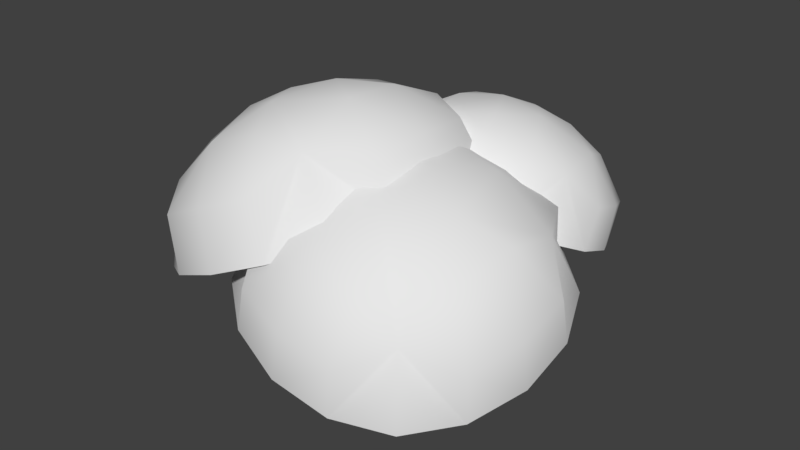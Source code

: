 # Source: bush02.blend  (saved by Blender 2.79.0; exported with 4.5.12 LTS)
import bpy
from mathutils import Matrix  # noqa: F401  (used for matrix-valued properties, if any)

bpy.ops.wm.read_factory_settings(use_empty=True)
scene = bpy.context.scene
scene.name = 'Scene'

# ---- collections
col_collection_1 = bpy.data.collections.new('Collection 1'); scene.collection.children.link(col_collection_1)

# ---- materials (node trees are filled in below, after node groups)
mat_bush01 = bpy.data.materials.new('bush01')
mat_bush01.alpha_threshold = 0.0
mat_bush01.use_transparent_shadow = False
mat_bush01.roughness = 0.5
mat_bush_branch01 = bpy.data.materials.new('bush_branch01')
mat_bush_branch01.alpha_threshold = 0.0
mat_bush_branch01.use_transparent_shadow = False
mat_bush_branch01.diffuse_color = (0.1376, 0.03852, 0.01579, 1.0)
mat_bush_branch01.roughness = 0.5
mat_bush_branch01.specular_intensity = 0.0

# ---- material node trees

# ---- world
world_world = bpy.data.worlds.new('World'); scene.world = world_world
world_world.color = (0.05088, 0.05088, 0.05088)
world_world.use_sun_shadow = False
world_world.sun_shadow_jitter_overblur = 0.0
world_world.cycles.sampling_method = 'MANUAL'

# ---- meshes
me_bush02 = bpy.data.meshes.new('bush02')
me_bush02.from_pydata([(-0.5298, -0.07064, 0.3632), (-0.5097, -0.2192, 0.3678), (-0.4544, -0.01725, 0.5278), (-0.5102, 0.07877, 0.3664), (-0.4492, -0.1713, 0.5199), (-0.1935, 0.2977, 0.513), (-0.3276, 0.2775, 0.449), (-0.1934, 0.1618, 0.6441), (-0.05494, 0.2784, 0.5692), (-0.3303, 0.1603, 0.5729), (0.143, -0.07052, 0.6629), (0.1261, 0.07807, 0.6511), (-0.02981, -0.1239, 0.717), (0.1274, -0.2199, 0.6505), (-0.02747, 0.03014, 0.7078), (-0.1933, -0.4388, 0.5131), (-0.05603, -0.4186, 0.5699), (-0.2908, -0.303, 0.6007), (-0.3278, -0.4196, 0.4477), (-0.1463, -0.3014, 0.6549), (-0.2641, -0.07058, 0.6716), (-0.3012, 0.03938, 0.6424), (-0.3598, -0.1164, 0.6163), (-0.2175, -0.1805, 0.6797), (-0.1589, -0.02472, 0.7058), (-0.4724, 0.08802, 0.2299), (-0.4965, -0.07058, 0.2192), (-0.4724, -0.2292, 0.2299), (-0.4249, -0.2999, 0.465), (0.0105, 0.2995, 0.4451), (-0.1344, 0.3259, 0.3805), (-0.2792, 0.2995, 0.316), (0.2037, -0.2292, 0.5311), (0.2278, -0.07058, 0.5419), (0.2037, 0.08802, 0.5311), (-0.2792, -0.4406, 0.316), (-0.1344, -0.4671, 0.3805), (0.0105, -0.4406, 0.4451), (-0.4, -0.3613, 0.2622), (-0.4, 0.2202, 0.2622), (-0.4234, 0.1604, 0.4656), (0.1312, -0.3613, 0.4989), (-0.004371, -0.3016, 0.6523), (0.1312, 0.2202, 0.4989), (-0.002882, 0.1588, 0.653), (-0.02783, 0.06859, -0.01186), (-0.02612, 0.3923, 0.3308), (-0.001701, 0.09838, -0.01552), (0.0006077, 0.4244, 0.3256), (0.03442, 0.08206, -0.01397), (0.03588, 0.4047, 0.329), (0.03029, 0.04255, -0.009937), (0.03147, 0.3618, 0.3341), (-0.008097, 0.03423, -0.009001), (-0.007625, 0.354, 0.3353), (-0.03256, 0.2023, 0.102), (-0.03686, 0.3123, 0.2074), (-0.007554, 0.3404, 0.1967), (-0.002618, 0.2322, 0.09353), (0.03391, 0.3233, 0.2014), (0.03693, 0.2157, 0.09675), (0.02787, 0.2858, 0.2135), (0.03332, 0.1729, 0.1078), (-0.01437, 0.2804, 0.2166), (-0.01108, 0.1675, 0.1114), (0.09807, -0.1169, -0.01186), (0.1897, -0.2237, 0.3308), (0.09938, -0.1565, -0.01552), (0.1805, -0.2657, 0.3256), (0.06187, -0.1693, -0.01397), (0.129, -0.277, 0.329), (0.03786, -0.1377, -0.009937), (0.1035, -0.243, 0.3341), (0.06017, -0.1054, -0.009001), (0.1428, -0.2092, 0.3353), (0.1301, -0.1517, 0.102), (0.1449, -0.1631, 0.2074), (0.1388, -0.2055, 0.1967), (0.1302, -0.1953, 0.09353), (0.08902, -0.2214, 0.2014), (0.08915, -0.2095, 0.09675), (0.06538, -0.1885, 0.2135), (0.06166, -0.175, 0.1078), (0.09967, -0.1538, 0.2166), (0.08754, -0.138, 0.1114), (0.004236, -0.2017, -0.01186), (-0.03668, -0.3433, 0.3308), (-0.01924, -0.2337, -0.01552), (-0.06056, -0.3776, 0.3256), (-0.05663, -0.2205, -0.01397), (-0.0974, -0.361, 0.329), (-0.05589, -0.1808, -0.009937), (-0.09667, -0.3179, 0.3341), (-0.01836, -0.1692, -0.009001), (-0.05839, -0.3068, 0.3353), (0.007289, -0.249, 0.102), (-0.01064, -0.2667, 0.2074), (-0.0363, -0.2998, 0.1967), (-0.01956, -0.2833, 0.09353), (-0.07993, -0.2851, 0.2014), (-0.06064, -0.269, 0.09675), (-0.0768, -0.2448, 0.2135), (-0.06083, -0.2249, 0.1078), (-0.03583, -0.2346, 0.2166), (-0.01771, -0.2119, 0.1114), (-0.1038, -0.07738, -0.01186), (-0.2928, -0.01965, 0.3308), (-0.1342, -0.05194, -0.01552), (-0.3255, 0.00635, 0.3256), (-0.1187, -0.01546, -0.01397), (-0.3066, 0.04206, 0.329), (-0.07908, -0.01927, -0.009937), (-0.2637, 0.03862, 0.3341), (-0.06993, -0.05688, -0.009001), (-0.255, -0.0002841, 0.3353), (-0.152, -0.07732, 0.102), (-0.1912, -0.05471, 0.2074), (-0.2217, -0.02716, 0.1967), (-0.1844, -0.04839, 0.09353), (-0.2051, 0.01559, 0.2014), (-0.1677, -0.008272, 0.09675), (-0.1642, 0.009788, 0.2135), (-0.1235, -0.01088, 0.1078), (-0.1572, -0.03165, 0.2166), (-0.1134, -0.05471, 0.1114), (0.1588, -0.009043, -0.01186), (0.3454, -0.01191, 0.3308), (0.191, -0.03216, -0.01552), (0.3799, -0.03541, 0.3256), (0.1783, -0.06969, -0.01397), (0.3637, -0.07243, 0.329), (0.1385, -0.0694, -0.009937), (0.3207, -0.07218, 0.3341), (0.1265, -0.03201, -0.009001), (0.3091, -0.03403, 0.3353), (0.2068, -0.004866, 0.102), (0.2448, -0.006142, 0.2074), (0.2774, -0.0321, 0.1967), (0.2412, -0.03145, 0.09353), (0.2638, -0.07529, 0.2014), (0.2275, -0.07261, 0.09675), (0.2227, -0.07323, 0.2135), (0.1833, -0.07334, 0.1078), (0.2126, -0.03195, 0.2166), (0.17, -0.03028, 0.1114), (-0.173, -0.1314, 0.5289), (-0.1788, -0.27, 0.4867), (-0.01212, -0.1261, 0.6148), (-0.1325, 0.006422, 0.5533), (-0.03724, -0.2666, 0.5711), (0.2271, 0.1738, 0.5186), (0.08524, 0.1706, 0.5482), (0.2814, 0.01186, 0.5826), (0.3615, 0.1427, 0.4717), (0.1362, 0.02783, 0.613), (0.5101, -0.2031, 0.3417), (0.5141, -0.0625, 0.3769), (0.402, -0.2703, 0.4725), (0.4673, -0.3383, 0.3084), (0.423, -0.125, 0.4993), (0.1099, -0.5083, 0.3522), (0.2501, -0.5031, 0.3154), (0.1085, -0.4083, 0.5047), (-0.0267, -0.4746, 0.3899), (0.2495, -0.4194, 0.4575), (0.2068, -0.2121, 0.5924), (0.1793, -0.1028, 0.6184), (0.095, -0.2409, 0.5995), (0.2293, -0.3155, 0.5455), (0.3136, -0.1774, 0.5644), (-0.1814, 0.05326, 0.434), (-0.2312, -0.09105, 0.4049), (-0.232, -0.2405, 0.3623), (-0.07114, -0.3702, 0.4878), (0.3425, 0.1976, 0.3474), (0.1997, 0.2375, 0.3937), (0.04836, 0.2285, 0.428), (0.4544, -0.3127, 0.1742), (0.5042, -0.1684, 0.2033), (0.505, -0.01892, 0.2459), (-0.06955, -0.457, 0.2608), (0.07332, -0.497, 0.2145), (0.2246, -0.4879, 0.1802), (-0.1795, -0.3707, 0.3123), (-0.08685, 0.1679, 0.4437), (0.003709, 0.05606, 0.5914), (0.3598, -0.4274, 0.1645), (0.3555, -0.4166, 0.3704), (0.4525, 0.1112, 0.2959), (0.4304, 0.009647, 0.474), (-0.1315, 0.2617, 0.558), (-0.09022, 0.1607, 0.5898), (-0.02614, 0.3496, 0.5985), (-0.1457, 0.3653, 0.512), (0.001922, 0.2411, 0.6318), (0.06652, 0.558, 0.3883), (-0.0375, 0.5257, 0.4208), (0.1471, 0.5061, 0.4945), (0.1771, 0.5606, 0.3597), (0.03495, 0.4843, 0.5196), (0.3997, 0.3475, 0.4094), (0.3573, 0.4462, 0.3723), (0.3287, 0.3303, 0.5324), (0.4125, 0.2409, 0.4486), (0.2979, 0.4334, 0.4865), (0.2017, 0.05118, 0.5792), (0.3046, 0.0812, 0.5413), (0.1554, 0.1738, 0.6365), (0.08969, 0.04558, 0.6009), (0.2649, 0.1901, 0.5986), (0.159, 0.3559, 0.6023), (0.1041, 0.4228, 0.5751), (0.08644, 0.3081, 0.6285), (0.2106, 0.2821, 0.6136), (0.2282, 0.3968, 0.5603), (-0.1827, 0.3278, 0.4182), (-0.1727, 0.2156, 0.4646), (-0.1245, 0.1096, 0.5004), (0.01679, 0.1348, 0.6241), (0.1598, 0.5348, 0.2567), (0.04059, 0.5346, 0.2819), (-0.06895, 0.4979, 0.3207), (0.4093, 0.1956, 0.3511), (0.3993, 0.3078, 0.3047), (0.3511, 0.4139, 0.2689), (0.06681, -0.01137, 0.5126), (0.186, -0.01112, 0.4874), (0.2956, 0.02551, 0.4486), (-0.04306, 0.02783, 0.5187), (-0.1497, 0.428, 0.3679), (-0.06647, 0.4517, 0.5045), (0.3764, 0.09544, 0.4014), (0.3491, 0.1872, 0.5317), (0.2697, 0.4956, 0.2506), (0.2658, 0.5041, 0.4121)], [], [(1, 28, 4), (0, 2, 3), (6, 40, 9), (5, 7, 8), (11, 44, 14), (10, 12, 13), (16, 42, 19), (15, 17, 18), (20, 24, 21), (20, 21, 22), (20, 22, 23), (20, 23, 24), (28, 1, 27, 38), (4, 2, 0, 1), (26, 0, 3, 25), (1, 0, 26, 27), (3, 2, 40), (25, 3, 40, 39), (6, 5, 30, 31), (40, 6, 31, 39), (9, 7, 5, 6), (30, 5, 8, 29), (8, 7, 44), (29, 8, 44, 43), (11, 10, 33, 34), (44, 11, 34, 43), (14, 12, 10, 11), (33, 10, 13, 32), (13, 12, 42), (32, 13, 42, 41), (16, 15, 36, 37), (42, 16, 37, 41), (19, 17, 15, 16), (36, 15, 18, 35), (18, 17, 28), (35, 18, 28, 38), (44, 7, 24, 14), (21, 24, 7), (24, 12, 14), (40, 2, 21, 9), (22, 21, 2), (21, 7, 9), (28, 17, 22, 4), (23, 22, 17), (22, 2, 4), (42, 12, 23, 19), (24, 23, 12), (23, 17, 19), (56, 46, 48, 57), (57, 48, 50, 59), (59, 50, 52, 61), (48, 46, 54, 52, 50), (61, 52, 54, 63), (63, 54, 46, 56), (45, 47, 49, 51, 53), (53, 64, 55, 45), (64, 63, 56, 55), (51, 62, 64, 53), (62, 61, 63, 64), (49, 60, 62, 51), (60, 59, 61, 62), (47, 58, 60, 49), (58, 57, 59, 60), (45, 55, 58, 47), (55, 56, 57, 58), (76, 66, 68, 77), (77, 68, 70, 79), (79, 70, 72, 81), (68, 66, 74, 72, 70), (81, 72, 74, 83), (83, 74, 66, 76), (65, 67, 69, 71, 73), (73, 84, 75, 65), (84, 83, 76, 75), (71, 82, 84, 73), (82, 81, 83, 84), (69, 80, 82, 71), (80, 79, 81, 82), (67, 78, 80, 69), (78, 77, 79, 80), (65, 75, 78, 67), (75, 76, 77, 78), (96, 86, 88, 97), (97, 88, 90, 99), (99, 90, 92, 101), (88, 86, 94, 92, 90), (101, 92, 94, 103), (103, 94, 86, 96), (85, 87, 89, 91, 93), (93, 104, 95, 85), (104, 103, 96, 95), (91, 102, 104, 93), (102, 101, 103, 104), (89, 100, 102, 91), (100, 99, 101, 102), (87, 98, 100, 89), (98, 97, 99, 100), (85, 95, 98, 87), (95, 96, 97, 98), (116, 106, 108, 117), (117, 108, 110, 119), (119, 110, 112, 121), (108, 106, 114, 112, 110), (121, 112, 114, 123), (123, 114, 106, 116), (105, 107, 109, 111, 113), (113, 124, 115, 105), (124, 123, 116, 115), (111, 122, 124, 113), (122, 121, 123, 124), (109, 120, 122, 111), (120, 119, 121, 122), (107, 118, 120, 109), (118, 117, 119, 120), (105, 115, 118, 107), (115, 116, 117, 118), (136, 126, 128, 137), (137, 128, 130, 139), (139, 130, 132, 141), (128, 126, 134, 132, 130), (141, 132, 134, 143), (143, 134, 126, 136), (125, 127, 129, 131, 133), (133, 144, 135, 125), (144, 143, 136, 135), (131, 142, 144, 133), (142, 141, 143, 144), (129, 140, 142, 131), (140, 139, 141, 142), (127, 138, 140, 129), (138, 137, 139, 140), (125, 135, 138, 127), (135, 136, 137, 138), (146, 173, 149), (145, 147, 148), (151, 185, 154), (150, 152, 153), (156, 189, 159), (155, 157, 158), (161, 187, 164), (160, 162, 163), (165, 169, 166), (165, 166, 167), (165, 167, 168), (165, 168, 169), (173, 146, 172, 183), (149, 147, 145, 146), (171, 145, 148, 170), (146, 145, 171, 172), (148, 147, 185), (170, 148, 185, 184), (151, 150, 175, 176), (185, 151, 176, 184), (154, 152, 150, 151), (175, 150, 153, 174), (153, 152, 189), (174, 153, 189, 188), (156, 155, 178, 179), (189, 156, 179, 188), (159, 157, 155, 156), (178, 155, 158, 177), (158, 157, 187), (177, 158, 187, 186), (161, 160, 181, 182), (187, 161, 182, 186), (164, 162, 160, 161), (181, 160, 163, 180), (163, 162, 173), (180, 163, 173, 183), (189, 152, 169, 159), (166, 169, 152), (169, 157, 159), (185, 147, 166, 154), (167, 166, 147), (166, 152, 154), (173, 162, 167, 149), (168, 167, 162), (167, 147, 149), (187, 157, 168, 164), (169, 168, 157), (168, 162, 164), (191, 218, 194), (190, 192, 193), (196, 230, 199), (195, 197, 198), (201, 234, 204), (200, 202, 203), (206, 232, 209), (205, 207, 208), (210, 214, 211), (210, 211, 212), (210, 212, 213), (210, 213, 214), (218, 191, 217, 228), (194, 192, 190, 191), (216, 190, 193, 215), (191, 190, 216, 217), (193, 192, 230), (215, 193, 230, 229), (196, 195, 220, 221), (230, 196, 221, 229), (199, 197, 195, 196), (220, 195, 198, 219), (198, 197, 234), (219, 198, 234, 233), (201, 200, 223, 224), (234, 201, 224, 233), (204, 202, 200, 201), (223, 200, 203, 222), (203, 202, 232), (222, 203, 232, 231), (206, 205, 226, 227), (232, 206, 227, 231), (209, 207, 205, 206), (226, 205, 208, 225), (208, 207, 218), (225, 208, 218, 228), (234, 197, 214, 204), (211, 214, 197), (214, 202, 204), (230, 192, 211, 199), (212, 211, 192), (211, 197, 199), (218, 207, 212, 194), (213, 212, 207), (212, 192, 194), (232, 202, 213, 209), (214, 213, 202), (213, 207, 209)])
me_bush02.polygons.foreach_set('use_smooth', [1, 1, 1, 1, 1, 1, 1, 1, 1, 1, 1, 1, 1, 1, 1, 1, 1, 1, 1, 1, 1, 1, 1, 1, 1, 1, 1, 1, 1, 1, 1, 1, 1, 1, 1, 1, 1, 1, 1, 1, 1, 1, 1, 1, 1, 1, 1, 1, 0, 0, 0, 0, 0, 0, 0, 0, 0, 0, 0, 0, 0, 0, 0, 0, 0, 0, 0, 0, 0, 0, 0, 0, 0, 0, 0, 0, 0, 0, 0, 0, 0, 0, 0, 0, 0, 0, 0, 0, 0, 0, 0, 0, 0, 0, 0, 0, 0, 0, 0, 0, 0, 0, 0, 0, 0, 0, 0, 0, 0, 0, 0, 0, 0, 0, 0, 0, 0, 0, 0, 0, 0, 0, 0, 0, 0, 0, 0, 0, 0, 0, 0, 0, 0, 1, 1, 1, 1, 1, 1, 1, 1, 1, 1, 1, 1, 1, 1, 1, 1, 1, 1, 1, 1, 1, 1, 1, 1, 1, 1, 1, 1, 1, 1, 1, 1, 1, 1, 1, 1, 1, 1, 1, 1, 1, 1, 1, 1, 1, 1, 1, 1, 1, 1, 1, 1, 1, 1, 1, 1, 1, 1, 1, 1, 1, 1, 1, 1, 1, 1, 1, 1, 1, 1, 1, 1, 1, 1, 1, 1, 1, 1, 1, 1, 1, 1, 1, 1, 1, 1, 1, 1, 1, 1, 1, 1, 1, 1, 1, 1])
me_bush02.polygons.foreach_set('material_index', [0, 0, 0, 0, 0, 0, 0, 0, 0, 0, 0, 0, 0, 0, 0, 0, 0, 0, 0, 0, 0, 0, 0, 0, 0, 0, 0, 0, 0, 0, 0, 0, 0, 0, 0, 0, 0, 0, 0, 0, 0, 0, 0, 0, 0, 0, 0, 0, 1, 1, 1, 1, 1, 1, 1, 1, 1, 1, 1, 1, 1, 1, 1, 1, 1, 1, 1, 1, 1, 1, 1, 1, 1, 1, 1, 1, 1, 1, 1, 1, 1, 1, 1, 1, 1, 1, 1, 1, 1, 1, 1, 1, 1, 1, 1, 1, 1, 1, 1, 1, 1, 1, 1, 1, 1, 1, 1, 1, 1, 1, 1, 1, 1, 1, 1, 1, 1, 1, 1, 1, 1, 1, 1, 1, 1, 1, 1, 1, 1, 1, 1, 1, 1, 0, 0, 0, 0, 0, 0, 0, 0, 0, 0, 0, 0, 0, 0, 0, 0, 0, 0, 0, 0, 0, 0, 0, 0, 0, 0, 0, 0, 0, 0, 0, 0, 0, 0, 0, 0, 0, 0, 0, 0, 0, 0, 0, 0, 0, 0, 0, 0, 0, 0, 0, 0, 0, 0, 0, 0, 0, 0, 0, 0, 0, 0, 0, 0, 0, 0, 0, 0, 0, 0, 0, 0, 0, 0, 0, 0, 0, 0, 0, 0, 0, 0, 0, 0, 0, 0, 0, 0, 0, 0, 0, 0, 0, 0, 0, 0])
_uv = me_bush02.uv_layers.new(name='UVMap')
_uv.uv.foreach_set('vector', [0.1609, 0.354, 0.2777, 0.2785, 0.2919, 0.3992, 0.1406, 0.5, 0.2891, 0.5514, 0.1599, 0.6464, 0.354, 0.8391, 0.2798, 0.7202, 0.3992, 0.7081, 0.5, 0.8594, 0.5514, 0.7109, 0.6464, 0.8401, 0.8391, 0.646, 0.7202, 0.7202, 0.7081, 0.6008, 0.8594, 0.5, 0.7109, 0.4486, 0.8401, 0.3536, 0.646, 0.1609, 0.7202, 0.2798, 0.6008, 0.2919, 0.5, 0.1406, 0.4486, 0.2891, 0.3536, 0.1599, 0.5, 0.5, 0.5937, 0.5416, 0.4584, 0.5937, 0.5, 0.5, 0.4584, 0.5937, 0.4063, 0.4584, 0.5, 0.5, 0.4063, 0.4584, 0.5416, 0.4063, 0.5, 0.5, 0.5416, 0.4063, 0.5937, 0.5416, 0.2777, 0.2785, 0.1609, 0.354, 0.01512, 0.2701, 0.07704, 0.1001, 0.2919, 0.3992, 0.2891, 0.5514, 0.1406, 0.5, 0.1609, 0.354, 0.0, 0.5, 0.1406, 0.5, 0.1599, 0.6464, 0.03333, 0.7, 0.1609, 0.354, 0.1406, 0.5, 0.0, 0.5, 0.01512, 0.2701, 0.1599, 0.6464, 0.2891, 0.5514, 0.2798, 0.7202, 0.03333, 0.7, 0.1599, 0.6464, 0.2798, 0.7202, 0.1333, 0.8667, 0.354, 0.8391, 0.5, 0.8594, 0.5, 1.0, 0.3, 0.9667, 0.2798, 0.7202, 0.354, 0.8391, 0.3, 0.9667, 0.1333, 0.8667, 0.3992, 0.7081, 0.5514, 0.7109, 0.5, 0.8594, 0.354, 0.8391, 0.5, 1.0, 0.5, 0.8594, 0.6464, 0.8401, 0.7, 0.9667, 0.6464, 0.8401, 0.5514, 0.7109, 0.7202, 0.7202, 0.7, 0.9667, 0.6464, 0.8401, 0.7202, 0.7202, 0.8915, 0.88, 0.8391, 0.646, 0.8594, 0.5, 1.0, 0.5, 0.9832, 0.7183, 0.7202, 0.7202, 0.8391, 0.646, 0.9832, 0.7183, 0.8915, 0.88, 0.7081, 0.6008, 0.7109, 0.4486, 0.8594, 0.5, 0.8391, 0.646, 1.0, 0.5, 0.8594, 0.5, 0.8401, 0.3536, 0.9667, 0.3, 0.8401, 0.3536, 0.7109, 0.4486, 0.7202, 0.2798, 0.9667, 0.3, 0.8401, 0.3536, 0.7202, 0.2798, 0.8667, 0.1333, 0.646, 0.1609, 0.5, 0.1406, 0.5, 0.0, 0.7, 0.03333, 0.7202, 0.2798, 0.646, 0.1609, 0.7, 0.03333, 0.8667, 0.1333, 0.6008, 0.2919, 0.4486, 0.2891, 0.5, 0.1406, 0.646, 0.1609, 0.5, 0.0, 0.5, 0.1406, 0.3536, 0.1599, 0.3, 0.03333, 0.3536, 0.1599, 0.4486, 0.2891, 0.2777, 0.2785, 0.3, 0.03333, 0.3536, 0.1599, 0.2777, 0.2785, 0.07704, 0.1001, 0.7202, 0.7202, 0.5514, 0.7109, 0.5937, 0.5416, 0.7081, 0.6008, 0.4584, 0.5937, 0.5937, 0.5416, 0.5514, 0.7109, 0.5937, 0.5416, 0.7109, 0.4486, 0.7081, 0.6008, 0.2798, 0.7202, 0.2891, 0.5514, 0.4584, 0.5937, 0.3992, 0.7081, 0.4063, 0.4584, 0.4584, 0.5937, 0.2891, 0.5514, 0.4584, 0.5937, 0.5514, 0.7109, 0.3992, 0.7081, 0.2777, 0.2785, 0.4486, 0.2891, 0.4063, 0.4584, 0.2919, 0.3992, 0.5416, 0.4063, 0.4063, 0.4584, 0.4486, 0.2891, 0.4063, 0.4584, 0.2891, 0.5514, 0.2919, 0.3992, 0.7202, 0.2798, 0.7109, 0.4486, 0.5416, 0.4063, 0.6008, 0.2919, 0.5937, 0.5416, 0.5416, 0.4063, 0.7109, 0.4486, 0.5416, 0.4063, 0.4486, 0.2891, 0.6008, 0.2919, 1.0, 0.8333, 1.0, 1.0, 0.8, 1.0, 0.8, 0.8333, 0.8, 0.8333, 0.8, 1.0, 0.6, 1.0, 0.6, 0.8333, 0.6, 0.8333, 0.6, 1.0, 0.4, 1.0, 0.4, 0.8333, 0.4783, 0.3242, 0.25, 0.49, 0.02175, 0.3242, 0.1089, 0.05584, 0.3911, 0.05584, 0.4, 0.8333, 0.4, 1.0, 0.2, 1.0, 0.2, 0.8333, 0.2, 0.8333, 0.2, 1.0, 2.98e-08, 1.0, 2.98e-08, 0.8333, 0.75, 0.49, 0.9783, 0.3242, 0.8911, 0.05584, 0.6089, 0.05584, 0.5217, 0.3242, 0.2, 0.5, 0.2, 0.6667, 2.98e-08, 0.6667, 2.98e-08, 0.5, 0.2, 0.6667, 0.2, 0.8333, 2.98e-08, 0.8333, 2.98e-08, 0.6667, 0.4, 0.5, 0.4, 0.6667, 0.2, 0.6667, 0.2, 0.5, 0.4, 0.6667, 0.4, 0.8333, 0.2, 0.8333, 0.2, 0.6667, 0.6, 0.5, 0.6, 0.6667, 0.4, 0.6667, 0.4, 0.5, 0.6, 0.6667, 0.6, 0.8333, 0.4, 0.8333, 0.4, 0.6667, 0.8, 0.5, 0.8, 0.6667, 0.6, 0.6667, 0.6, 0.5, 0.8, 0.6667, 0.8, 0.8333, 0.6, 0.8333, 0.6, 0.6667, 1.0, 0.5, 1.0, 0.6667, 0.8, 0.6667, 0.8, 0.5, 1.0, 0.6667, 1.0, 0.8333, 0.8, 0.8333, 0.8, 0.6667, 1.0, 0.8333, 1.0, 1.0, 0.8, 1.0, 0.8, 0.8333, 0.8, 0.8333, 0.8, 1.0, 0.6, 1.0, 0.6, 0.8333, 0.6, 0.8333, 0.6, 1.0, 0.4, 1.0, 0.4, 0.8333, 0.4783, 0.3242, 0.25, 0.49, 0.02175, 0.3242, 0.1089, 0.05584, 0.3911, 0.05584, 0.4, 0.8333, 0.4, 1.0, 0.2, 1.0, 0.2, 0.8333, 0.2, 0.8333, 0.2, 1.0, 2.98e-08, 1.0, 2.98e-08, 0.8333, 0.75, 0.49, 0.9783, 0.3242, 0.8911, 0.05584, 0.6089, 0.05584, 0.5217, 0.3242, 0.2, 0.5, 0.2, 0.6667, 2.98e-08, 0.6667, 2.98e-08, 0.5, 0.2, 0.6667, 0.2, 0.8333, 2.98e-08, 0.8333, 2.98e-08, 0.6667, 0.4, 0.5, 0.4, 0.6667, 0.2, 0.6667, 0.2, 0.5, 0.4, 0.6667, 0.4, 0.8333, 0.2, 0.8333, 0.2, 0.6667, 0.6, 0.5, 0.6, 0.6667, 0.4, 0.6667, 0.4, 0.5, 0.6, 0.6667, 0.6, 0.8333, 0.4, 0.8333, 0.4, 0.6667, 0.8, 0.5, 0.8, 0.6667, 0.6, 0.6667, 0.6, 0.5, 0.8, 0.6667, 0.8, 0.8333, 0.6, 0.8333, 0.6, 0.6667, 1.0, 0.5, 1.0, 0.6667, 0.8, 0.6667, 0.8, 0.5, 1.0, 0.6667, 1.0, 0.8333, 0.8, 0.8333, 0.8, 0.6667, 1.0, 0.8333, 1.0, 1.0, 0.8, 1.0, 0.8, 0.8333, 0.8, 0.8333, 0.8, 1.0, 0.6, 1.0, 0.6, 0.8333, 0.6, 0.8333, 0.6, 1.0, 0.4, 1.0, 0.4, 0.8333, 0.4783, 0.3242, 0.25, 0.49, 0.02175, 0.3242, 0.1089, 0.05584, 0.3911, 0.05584, 0.4, 0.8333, 0.4, 1.0, 0.2, 1.0, 0.2, 0.8333, 0.2, 0.8333, 0.2, 1.0, 2.98e-08, 1.0, 2.98e-08, 0.8333, 0.75, 0.49, 0.9783, 0.3242, 0.8911, 0.05584, 0.6089, 0.05584, 0.5217, 0.3242, 0.2, 0.5, 0.2, 0.6667, 2.98e-08, 0.6667, 2.98e-08, 0.5, 0.2, 0.6667, 0.2, 0.8333, 2.98e-08, 0.8333, 2.98e-08, 0.6667, 0.4, 0.5, 0.4, 0.6667, 0.2, 0.6667, 0.2, 0.5, 0.4, 0.6667, 0.4, 0.8333, 0.2, 0.8333, 0.2, 0.6667, 0.6, 0.5, 0.6, 0.6667, 0.4, 0.6667, 0.4, 0.5, 0.6, 0.6667, 0.6, 0.8333, 0.4, 0.8333, 0.4, 0.6667, 0.8, 0.5, 0.8, 0.6667, 0.6, 0.6667, 0.6, 0.5, 0.8, 0.6667, 0.8, 0.8333, 0.6, 0.8333, 0.6, 0.6667, 1.0, 0.5, 1.0, 0.6667, 0.8, 0.6667, 0.8, 0.5, 1.0, 0.6667, 1.0, 0.8333, 0.8, 0.8333, 0.8, 0.6667, 1.0, 0.8333, 1.0, 1.0, 0.8, 1.0, 0.8, 0.8333, 0.8, 0.8333, 0.8, 1.0, 0.6, 1.0, 0.6, 0.8333, 0.6, 0.8333, 0.6, 1.0, 0.4, 1.0, 0.4, 0.8333, 0.4783, 0.3242, 0.25, 0.49, 0.02175, 0.3242, 0.1089, 0.05584, 0.3911, 0.05584, 0.4, 0.8333, 0.4, 1.0, 0.2, 1.0, 0.2, 0.8333, 0.2, 0.8333, 0.2, 1.0, 2.98e-08, 1.0, 2.98e-08, 0.8333, 0.75, 0.49, 0.9783, 0.3242, 0.8911, 0.05584, 0.6089, 0.05584, 0.5217, 0.3242, 0.2, 0.5, 0.2, 0.6667, 2.98e-08, 0.6667, 2.98e-08, 0.5, 0.2, 0.6667, 0.2, 0.8333, 2.98e-08, 0.8333, 2.98e-08, 0.6667, 0.4, 0.5, 0.4, 0.6667, 0.2, 0.6667, 0.2, 0.5, 0.4, 0.6667, 0.4, 0.8333, 0.2, 0.8333, 0.2, 0.6667, 0.6, 0.5, 0.6, 0.6667, 0.4, 0.6667, 0.4, 0.5, 0.6, 0.6667, 0.6, 0.8333, 0.4, 0.8333, 0.4, 0.6667, 0.8, 0.5, 0.8, 0.6667, 0.6, 0.6667, 0.6, 0.5, 0.8, 0.6667, 0.8, 0.8333, 0.6, 0.8333, 0.6, 0.6667, 1.0, 0.5, 1.0, 0.6667, 0.8, 0.6667, 0.8, 0.5, 1.0, 0.6667, 1.0, 0.8333, 0.8, 0.8333, 0.8, 0.6667, 1.0, 0.8333, 1.0, 1.0, 0.8, 1.0, 0.8, 0.8333, 0.8, 0.8333, 0.8, 1.0, 0.6, 1.0, 0.6, 0.8333, 0.6, 0.8333, 0.6, 1.0, 0.4, 1.0, 0.4, 0.8333, 0.4783, 0.3242, 0.25, 0.49, 0.02175, 0.3242, 0.1089, 0.05584, 0.3911, 0.05584, 0.4, 0.8333, 0.4, 1.0, 0.2, 1.0, 0.2, 0.8333, 0.2, 0.8333, 0.2, 1.0, 2.98e-08, 1.0, 2.98e-08, 0.8333, 0.75, 0.49, 0.9783, 0.3242, 0.8911, 0.05584, 0.6089, 0.05584, 0.5217, 0.3242, 0.2, 0.5, 0.2, 0.6667, 2.98e-08, 0.6667, 2.98e-08, 0.5, 0.2, 0.6667, 0.2, 0.8333, 2.98e-08, 0.8333, 2.98e-08, 0.6667, 0.4, 0.5, 0.4, 0.6667, 0.2, 0.6667, 0.2, 0.5, 0.4, 0.6667, 0.4, 0.8333, 0.2, 0.8333, 0.2, 0.6667, 0.6, 0.5, 0.6, 0.6667, 0.4, 0.6667, 0.4, 0.5, 0.6, 0.6667, 0.6, 0.8333, 0.4, 0.8333, 0.4, 0.6667, 0.8, 0.5, 0.8, 0.6667, 0.6, 0.6667, 0.6, 0.5, 0.8, 0.6667, 0.8, 0.8333, 0.6, 0.8333, 0.6, 0.6667, 1.0, 0.5, 1.0, 0.6667, 0.8, 0.6667, 0.8, 0.5, 1.0, 0.6667, 1.0, 0.8333, 0.8, 0.8333, 0.8, 0.6667, 0.1609, 0.354, 0.2777, 0.2785, 0.2919, 0.3992, 0.1406, 0.5, 0.2891, 0.5514, 0.1599, 0.6464, 0.354, 0.8391, 0.2798, 0.7202, 0.3992, 0.7081, 0.5, 0.8594, 0.5514, 0.7109, 0.6464, 0.8401, 0.8391, 0.646, 0.7202, 0.7202, 0.7081, 0.6008, 0.8594, 0.5, 0.7109, 0.4486, 0.8401, 0.3536, 0.646, 0.1609, 0.7202, 0.2798, 0.6008, 0.2919, 0.5, 0.1406, 0.4486, 0.2891, 0.3536, 0.1599, 0.5, 0.5, 0.5937, 0.5416, 0.4584, 0.5937, 0.5, 0.5, 0.4584, 0.5937, 0.4063, 0.4584, 0.5, 0.5, 0.4063, 0.4584, 0.5416, 0.4063, 0.5, 0.5, 0.5416, 0.4063, 0.5937, 0.5416, 0.2777, 0.2785, 0.1609, 0.354, 0.01512, 0.2701, 0.07704, 0.1001, 0.2919, 0.3992, 0.2891, 0.5514, 0.1406, 0.5, 0.1609, 0.354, 0.0, 0.5, 0.1406, 0.5, 0.1599, 0.6464, 0.03333, 0.7, 0.1609, 0.354, 0.1406, 0.5, 0.0, 0.5, 0.01512, 0.2701, 0.1599, 0.6464, 0.2891, 0.5514, 0.2798, 0.7202, 0.03333, 0.7, 0.1599, 0.6464, 0.2798, 0.7202, 0.1333, 0.8667, 0.354, 0.8391, 0.5, 0.8594, 0.5, 1.0, 0.3, 0.9667, 0.2798, 0.7202, 0.354, 0.8391, 0.3, 0.9667, 0.1333, 0.8667, 0.3992, 0.7081, 0.5514, 0.7109, 0.5, 0.8594, 0.354, 0.8391, 0.5, 1.0, 0.5, 0.8594, 0.6464, 0.8401, 0.7, 0.9667, 0.6464, 0.8401, 0.5514, 0.7109, 0.7202, 0.7202, 0.7, 0.9667, 0.6464, 0.8401, 0.7202, 0.7202, 0.8915, 0.88, 0.8391, 0.646, 0.8594, 0.5, 1.0, 0.5, 0.9832, 0.7183, 0.7202, 0.7202, 0.8391, 0.646, 0.9832, 0.7183, 0.8915, 0.88, 0.7081, 0.6008, 0.7109, 0.4486, 0.8594, 0.5, 0.8391, 0.646, 1.0, 0.5, 0.8594, 0.5, 0.8401, 0.3536, 0.9667, 0.3, 0.8401, 0.3536, 0.7109, 0.4486, 0.7202, 0.2798, 0.9667, 0.3, 0.8401, 0.3536, 0.7202, 0.2798, 0.8667, 0.1333, 0.646, 0.1609, 0.5, 0.1406, 0.5, 0.0, 0.7, 0.03333, 0.7202, 0.2798, 0.646, 0.1609, 0.7, 0.03333, 0.8667, 0.1333, 0.6008, 0.2919, 0.4486, 0.2891, 0.5, 0.1406, 0.646, 0.1609, 0.5, 0.0, 0.5, 0.1406, 0.3536, 0.1599, 0.3, 0.03333, 0.3536, 0.1599, 0.4486, 0.2891, 0.2777, 0.2785, 0.3, 0.03333, 0.3536, 0.1599, 0.2777, 0.2785, 0.07704, 0.1001, 0.7202, 0.7202, 0.5514, 0.7109, 0.5937, 0.5416, 0.7081, 0.6008, 0.4584, 0.5937, 0.5937, 0.5416, 0.5514, 0.7109, 0.5937, 0.5416, 0.7109, 0.4486, 0.7081, 0.6008, 0.2798, 0.7202, 0.2891, 0.5514, 0.4584, 0.5937, 0.3992, 0.7081, 0.4063, 0.4584, 0.4584, 0.5937, 0.2891, 0.5514, 0.4584, 0.5937, 0.5514, 0.7109, 0.3992, 0.7081, 0.2777, 0.2785, 0.4486, 0.2891, 0.4063, 0.4584, 0.2919, 0.3992, 0.5416, 0.4063, 0.4063, 0.4584, 0.4486, 0.2891, 0.4063, 0.4584, 0.2891, 0.5514, 0.2919, 0.3992, 0.7202, 0.2798, 0.7109, 0.4486, 0.5416, 0.4063, 0.6008, 0.2919, 0.5937, 0.5416, 0.5416, 0.4063, 0.7109, 0.4486, 0.5416, 0.4063, 0.4486, 0.2891, 0.6008, 0.2919, 0.1609, 0.354, 0.2777, 0.2785, 0.2919, 0.3992, 0.1406, 0.5, 0.2891, 0.5514, 0.1599, 0.6464, 0.354, 0.8391, 0.2798, 0.7202, 0.3992, 0.7081, 0.5, 0.8594, 0.5514, 0.7109, 0.6464, 0.8401, 0.8391, 0.646, 0.7202, 0.7202, 0.7081, 0.6008, 0.8594, 0.5, 0.7109, 0.4486, 0.8401, 0.3536, 0.646, 0.1609, 0.7202, 0.2798, 0.6008, 0.2919, 0.5, 0.1406, 0.4486, 0.2891, 0.3536, 0.1599, 0.5, 0.5, 0.5937, 0.5416, 0.4584, 0.5937, 0.5, 0.5, 0.4584, 0.5937, 0.4063, 0.4584, 0.5, 0.5, 0.4063, 0.4584, 0.5416, 0.4063, 0.5, 0.5, 0.5416, 0.4063, 0.5937, 0.5416, 0.2777, 0.2785, 0.1609, 0.354, 0.01512, 0.2701, 0.07704, 0.1001, 0.2919, 0.3992, 0.2891, 0.5514, 0.1406, 0.5, 0.1609, 0.354, 0.0, 0.5, 0.1406, 0.5, 0.1599, 0.6464, 0.03333, 0.7, 0.1609, 0.354, 0.1406, 0.5, 0.0, 0.5, 0.01512, 0.2701, 0.1599, 0.6464, 0.2891, 0.5514, 0.2798, 0.7202, 0.03333, 0.7, 0.1599, 0.6464, 0.2798, 0.7202, 0.1333, 0.8667, 0.354, 0.8391, 0.5, 0.8594, 0.5, 1.0, 0.3, 0.9667, 0.2798, 0.7202, 0.354, 0.8391, 0.3, 0.9667, 0.1333, 0.8667, 0.3992, 0.7081, 0.5514, 0.7109, 0.5, 0.8594, 0.354, 0.8391, 0.5, 1.0, 0.5, 0.8594, 0.6464, 0.8401, 0.7, 0.9667, 0.6464, 0.8401, 0.5514, 0.7109, 0.7202, 0.7202, 0.7, 0.9667, 0.6464, 0.8401, 0.7202, 0.7202, 0.8915, 0.88, 0.8391, 0.646, 0.8594, 0.5, 1.0, 0.5, 0.9832, 0.7183, 0.7202, 0.7202, 0.8391, 0.646, 0.9832, 0.7183, 0.8915, 0.88, 0.7081, 0.6008, 0.7109, 0.4486, 0.8594, 0.5, 0.8391, 0.646, 1.0, 0.5, 0.8594, 0.5, 0.8401, 0.3536, 0.9667, 0.3, 0.8401, 0.3536, 0.7109, 0.4486, 0.7202, 0.2798, 0.9667, 0.3, 0.8401, 0.3536, 0.7202, 0.2798, 0.8667, 0.1333, 0.646, 0.1609, 0.5, 0.1406, 0.5, 0.0, 0.7, 0.03333, 0.7202, 0.2798, 0.646, 0.1609, 0.7, 0.03333, 0.8667, 0.1333, 0.6008, 0.2919, 0.4486, 0.2891, 0.5, 0.1406, 0.646, 0.1609, 0.5, 0.0, 0.5, 0.1406, 0.3536, 0.1599, 0.3, 0.03333, 0.3536, 0.1599, 0.4486, 0.2891, 0.2777, 0.2785, 0.3, 0.03333, 0.3536, 0.1599, 0.2777, 0.2785, 0.07704, 0.1001, 0.7202, 0.7202, 0.5514, 0.7109, 0.5937, 0.5416, 0.7081, 0.6008, 0.4584, 0.5937, 0.5937, 0.5416, 0.5514, 0.7109, 0.5937, 0.5416, 0.7109, 0.4486, 0.7081, 0.6008, 0.2798, 0.7202, 0.2891, 0.5514, 0.4584, 0.5937, 0.3992, 0.7081, 0.4063, 0.4584, 0.4584, 0.5937, 0.2891, 0.5514, 0.4584, 0.5937, 0.5514, 0.7109, 0.3992, 0.7081, 0.2777, 0.2785, 0.4486, 0.2891, 0.4063, 0.4584, 0.2919, 0.3992, 0.5416, 0.4063, 0.4063, 0.4584, 0.4486, 0.2891, 0.4063, 0.4584, 0.2891, 0.5514, 0.2919, 0.3992, 0.7202, 0.2798, 0.7109, 0.4486, 0.5416, 0.4063, 0.6008, 0.2919, 0.5937, 0.5416, 0.5416, 0.4063, 0.7109, 0.4486, 0.5416, 0.4063, 0.4486, 0.2891, 0.6008, 0.2919])
me_bush02.materials.append(mat_bush01)
me_bush02.materials.append(mat_bush_branch01)
me_bush02.use_remesh_preserve_volume = False
me_bush02.use_remesh_preserve_attributes = False
me_bush02.use_mirror_vertex_groups = False
me_bush02.update()

# ---- objects
ob_bush02 = bpy.data.objects.new('bush02', me_bush02)

# ---- transforms, parenting, visibility, modifiers, constraints
ob_bush02.location = (0.0, 0.0, 0.0)
ob_bush02.lineart.crease_threshold = 0.0

# ---- collection membership
col_collection_1.objects.link(ob_bush02)

# ---- scene / render settings (as saved in the file)
scene.frame_start = 1; scene.frame_end = 250; scene.frame_set(1)
scene.render.engine = 'BLENDER_EEVEE_NEXT'
scene.render.resolution_percentage = 50
scene.render.dither_intensity = 0.0
scene.cycles.use_denoising = False
scene.cycles.samples = 128
scene.cycles.sampling_pattern = 'TABULATED_SOBOL'
scene.cycles.use_adaptive_sampling = False
scene.cycles.use_light_tree = False
scene.cycles.blur_glossy = 0.0
scene.cycles.sample_clamp_indirect = 0.0
scene.view_settings.view_transform = 'Standard'
bpy.context.view_layer.update()

# ---- added for rendering (the .blend has no active camera and no usable light): camera, sun
cam_auto = bpy.data.cameras.new('AutoCamera')
cam_auto.lens = 50.0
cam_auto.sensor_width = 36.0
cam_auto.clip_end = 1000.0
ob_auto_camera = bpy.data.objects.new('AutoCamera', cam_auto)
scene.collection.objects.link(ob_auto_camera)
ob_auto_camera.location = (1.53176, -1.82135, 1.58239)
ob_auto_camera.rotation_euler = (1.09748, -7.21219e-08, 0.694738)
scene.camera = ob_auto_camera
light_auto_sun = bpy.data.lights.new('AutoSun', 'SUN')
light_auto_sun.energy = 3.0
light_auto_sun.angle = 0.0523599
ob_auto_sun = bpy.data.objects.new('AutoSun', light_auto_sun)
scene.collection.objects.link(ob_auto_sun)
ob_auto_sun.rotation_euler = (0.872665, 0.174533, 0.523599)
bpy.context.view_layer.update()
